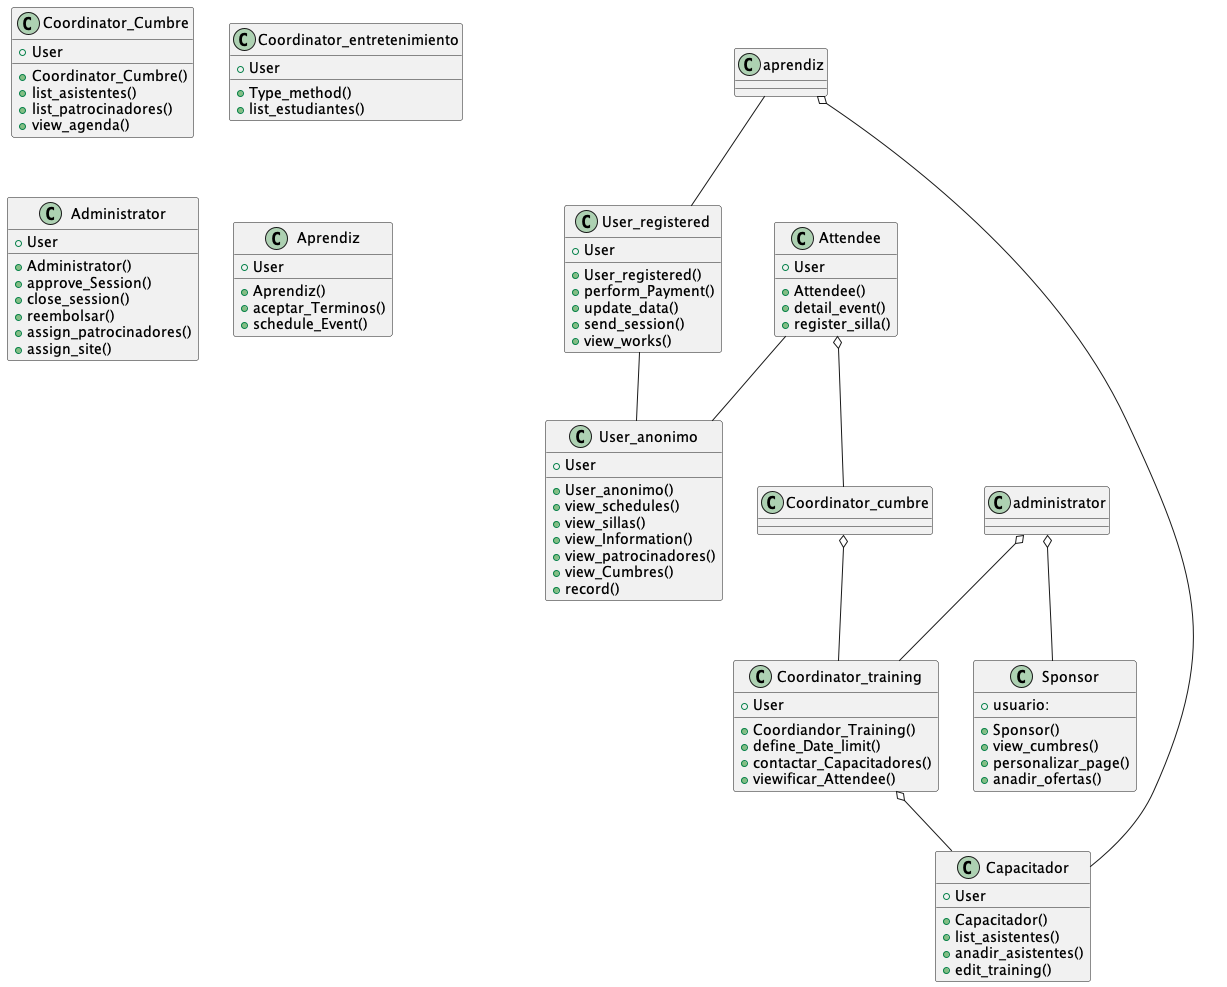

The diagram above was rendered by PlantUML. Its source (embedded in the PNG):
@startuml

class User_registered {
  +User
  +User_registered()
  +perform_Payment()
  +update_data()
  +send_session()
  +view_works()
}

class User_anonimo {
  +User
  +User_anonimo()
  +view_schedules()
  +view_sillas()
  +view_Information()
  +view_patrocinadores()
  +view_Cumbres()
  +record()
}

class Attendee {
  +User
  +Attendee()
  +detail_event()
  +register_silla()
}

class Coordinator_Cumbre {
  +User
  +Coordinator_Cumbre()
  +list_asistentes()
  +list_patrocinadores()
  +view_agenda()
}

class Coordinator_entretenimiento {
  +User
  +Type_method()
  +list_estudiantes()
}

class Sponsor {
  +usuario:
  +Sponsor()
  +view_cumbres()
  +personalizar_page()
  +anadir_ofertas()
}

class Coordinator_training {
  +User
  +Coordiandor_Training()
  +define_Date_limit()
  +contactar_Capacitadores()
  +viewificar_Attendee()
}

class Administrator {
  +User
  +Administrator()
  +approve_Session()
  +close_session()
  +reembolsar()
  +assign_patrocinadores()
  +assign_site()
}

class Capacitador {
  +User
  +Capacitador()
  +list_asistentes()
  +anadir_asistentes()
  +edit_training()
}

class Aprendiz {
  +User
  +Aprendiz()
  +aceptar_Terminos()
  +schedule_Event()
}

User_registered -- User_anonimo
Attendee -- User_anonimo
Attendee o-- Coordinator_cumbre
Coordinator_cumbre o-- Coordinator_training
administrator o-- Sponsor
administrator o-- Coordinator_training
Coordinator_training o-- Capacitador
aprendiz o-- Capacitador
aprendiz -- User_registered

@enduml